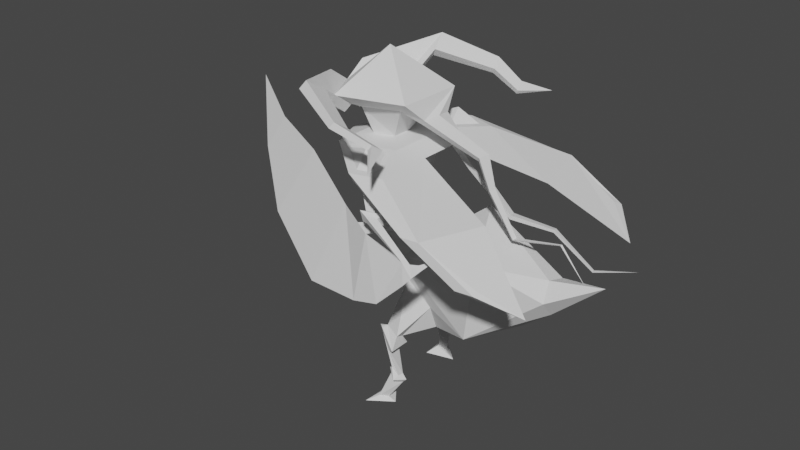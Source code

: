 # Source: LordMantisAnimations.blend  (saved by Blender 2.91.10; exported with 4.5.12 LTS)
import bpy
from mathutils import Matrix  # noqa: F401  (used for matrix-valued properties, if any)

bpy.ops.wm.read_factory_settings(use_empty=True)
scene = bpy.context.scene
scene.name = 'Scene'

# ---- collections
col_collection = bpy.data.collections.new('Collection'); scene.collection.children.link(col_collection)

# ---- world
world_world = bpy.data.worlds.new('World'); scene.world = world_world
world_world.use_nodes = True; world_world.node_tree.nodes.clear()
_N = world_world.node_tree.nodes; _L = world_world.node_tree.links
n0 = _N.new('ShaderNodeOutputWorld'); n0.name = 'World Output'; n0.location = (300, 300)
n1 = _N.new('ShaderNodeBackground'); n1.name = 'Background'; n1.location = (10, 300)
n1.inputs[0].default_value = (0.05088, 0.05088, 0.05088, 1.0)
_L.new(n1.outputs[0], n0.inputs[0])
n0.is_active_output = True
world_world.color = (0.05088, 0.05088, 0.05088)
world_world.use_sun_shadow = False
world_world.sun_shadow_jitter_overblur = 0.0

# ---- meshes
me_cone = bpy.data.meshes.new('Cone')
me_cone.from_pydata([(0.355, -0.2715, 2.075), (-0.1486, -0.4215, 2.075), (-0.4153, 0.01026, 2.012), (-0.1276, 0.4283, 2.075), (0.3679, 0.2537, 2.075), (-6.22e-08, 4.994e-09, 2.362), (0.246, -0.1882, 1.986), (-0.1029, -0.2921, 1.986), (-0.2308, 0.009372, 2.025), (-0.08839, 0.2968, 1.986), (0.255, 0.1758, 1.986), (-0.4252, 0.0179, 1.997), (-0.1657, 0.4575, 2.015), (-0.1265, 0.326, 1.926), (-0.3893, 0.01701, 1.973), (-0.1881, -0.4488, 2.015), (-0.4256, 0.003121, 1.997), (-0.3897, 0.002233, 1.973), (-0.1425, -0.3193, 1.926), (-0.1289, -0.6964, 2.262), (-0.4168, -0.157, 2.131), (-0.08329, -0.567, 2.173), (-0.4563, -0.1843, 2.071), (-0.1684, -0.7237, 2.202), (-0.1228, -0.5943, 2.113), (-0.4101, 0.1703, 2.129), (-0.09092, 0.6979, 2.259), (-0.05175, 0.5663, 2.171), (-0.1291, 0.727, 2.199), (-0.4483, 0.1994, 2.069), (-0.08988, 0.5955, 2.111), (0.2778, -0.8745, 2.128), (0.2498, -0.8938, 2.085), (0.2821, -0.8021, 2.022), (0.3101, -0.7828, 2.065), (0.3433, 0.7608, 2.057), (0.3169, 0.7809, 2.016), (0.2898, 0.8719, 2.077), (0.3162, 0.8518, 2.119), (0.1089, -0.08328, 1.738), (-0.04556, -0.1293, 1.738), (-0.137, 0.003385, 1.738), (-0.03912, 0.1314, 1.738), (0.1128, 0.0778, 1.738), (0.5358, -0.8126, 2.02), (0.5138, -0.8277, 1.986), (0.5392, -0.7557, 1.937), (0.5612, -0.7405, 1.97), (0.593, 0.7058, 1.964), (0.5723, 0.7217, 1.932), (0.551, 0.7932, 1.98), (0.5717, 0.7773, 2.012), (-0.2341, -0.1382, 1.98), (-0.09862, -0.1986, 1.949), (0.6697, -1.008, 1.927), (-0.227, 0.1493, 1.98), (-0.08868, 0.1977, 1.949), (-0.2473, 0.02686, 1.877), (0.7145, 0.9662, 1.92), (-0.07868, -0.2138, 1.95), (-0.2582, 0.006379, 1.864), (-0.2484, -0.01494, 1.877), (-0.06819, 0.211, 1.95), (-0.2339, 0.1531, 1.987), (-0.2411, -0.1413, 1.987), (-0.09474, 0.208, 1.938), (-0.2533, 0.03715, 1.866), (-0.233, 0.1596, 1.969), (-0.2553, -0.02485, 1.866), (-0.1055, -0.2085, 1.938), (-0.241, -0.1481, 1.969), (0.4225, 0.1091, 1.94), (0.4081, -0.1299, 1.941), (0.3783, -0.09191, 1.885), (0.3711, 0.07368, 1.9), (0.258, -0.3536, 1.737), (0.0002019, -0.4303, 1.737), (-0.3637, 0.008986, 1.659), (0.01887, 0.4267, 1.737), (0.2709, 0.3378, 1.737), (0.07118, -0.05445, 1.121), (-0.02979, -0.08453, 1.121), (-0.0896, 0.002214, 1.121), (-0.02558, 0.0859, 1.121), (0.07379, 0.05087, 1.121), (0.2662, -0.2061, 0.876), (0.1446, -0.1115, 0.678), (0.1776, 0.1372, 0.6784), (0.3195, 0.1963, 0.8766), (0.3743, -0.01589, 0.9987), (0.9254, -0.3237, 0.5122), (1.031, -0.3666, 1.153), (0.7605, 0.1912, 1.304), (0.4877, 0.4266, 0.7774), (0.5896, 0.01434, 0.3013), (1.466, 0.05555, 0.873), (1.467, 0.02841, 1.047), (1.459, -0.1264, 1.092), (1.467, -0.1949, 0.9455), (1.462, -0.08246, 0.8103), (0.978, 0.429, 0.9355), (1.028, 0.2432, 0.3909), (0.2185, -0.1802, 1.409), (-0.1164, -0.2799, 1.409), (0.2271, 0.1692, 1.409), (-0.1025, 0.2853, 1.409), (0.2633, 0.2177, 1.632), (-0.1032, 0.3469, 1.632), (-0.1187, -0.3429, 1.63), (0.2537, -0.232, 1.63), (0.3787, 0.5443, 1.706), (0.4409, 0.5491, 1.635), (0.233, 0.6223, 1.635), (0.2427, 0.5922, 1.706), (0.2333, -0.6229, 1.704), (0.2211, -0.6517, 1.632), (0.4324, -0.5888, 1.632), (0.3697, -0.5823, 1.704), (0.9898, 0.8426, 1.528), (0.9748, 0.7966, 1.525), (0.8294, 0.8223, 1.521), (0.8297, 0.8708, 1.523), (0.8423, -0.9071, 1.518), (0.8437, -0.8671, 1.52), (0.9623, -0.8528, 1.52), (0.9728, -0.8913, 1.518), (1.419, 0.8494, 1.268), (1.387, 0.7946, 1.299), (1.259, 0.863, 1.287), (1.263, 0.8895, 1.247), (1.245, -0.8722, 1.27), (1.247, -0.8323, 1.274), (1.37, -0.8186, 1.29), (1.376, -0.8571, 1.271), (1.658, 0.5696, 1.151), (1.657, -0.697, 1.139), (0.4569, -0.02078, 1.698), (0.4592, 0.1418, 1.698), (0.4546, -0.1761, 1.697), (-0.1209, -0.4059, 1.744), (0.289, -0.2838, 1.744), (0.2995, 0.2663, 1.744), (-0.1038, 0.4084, 1.744), (0.4615, 0.5766, 1.699), (0.2326, 0.6573, 1.699), (0.2198, -0.6874, 1.697), (0.4524, -0.6182, 1.697), (0.2319, 0.487, 1.817), (1.113, 0.3409, 1.521), (1.137, -0.4217, 1.504), (0.2188, -0.509, 1.816), (0.07261, -0.4263, 1.581), (0.07321, -0.4094, 1.522), (0.1629, -0.3827, 1.522), (0.1723, -0.3966, 1.581), (0.1191, -0.2696, 1.334), (0.07114, -0.234, 1.269), (0.03549, -0.259, 1.273), (0.03655, -0.2922, 1.33), (0.4414, -0.01037, 1.955), (0.4107, -0.009118, 1.898), (0.646, 0.1601, 1.617), (0.6675, 0.07308, 1.622), (0.6376, 0.07398, 1.585), (0.6154, 0.1343, 1.58), (0.9906, 0.08369, 1.339), (0.9794, 0.1459, 1.328), (0.9865, 0.08434, 1.306), (0.9748, 0.1275, 1.295), (1.336, 0.09341, 1.337), (1.329, 0.133, 1.329), (1.334, 0.09382, 1.315), (1.328, 0.1212, 1.308), (1.645, 0.1003, 1.133), (1.642, 0.1238, 1.128), (1.646, 0.1005, 1.121), (1.643, 0.1168, 1.116), (1.967, 0.1104, 1.234), (0.3571, -0.6568, 1.399), (0.3565, -0.6737, 1.458), (0.4105, -0.6455, 1.399), (0.42, -0.6594, 1.458), (0.9515, -0.9322, 1.274), (0.9079, -0.9599, 1.219), (0.3349, -0.6819, 1.375), (0.4792, -0.639, 1.375), (0.4944, -0.6613, 1.47), (0.3339, -0.7091, 1.47), (0.3931, -0.7073, 1.39), (0.4618, -0.6806, 1.385), (0.4713, -0.6945, 1.444), (0.3925, -0.7242, 1.449), (0.8104, -0.8389, 1.306), (0.876, -0.8502, 1.288), (0.8808, -0.8573, 1.318), (0.8302, -0.8724, 1.318), (0.9469, -0.8493, 1.332), (0.9873, -0.874, 1.317), (0.9723, -0.847, 1.322), (0.7252, -1.004, 1.037), (0.2234, -0.6178, 1.208), (1.035, -0.7876, 1.371), (0.218, -0.622, 1.278), (0.1818, -0.5897, 1.22), (0.4865, -0.9577, 0.9528), (0.1856, -0.5932, 1.287), (-0.3129, -0.3632, 1.214), (-0.01673, -0.8331, 0.8618), (-0.5896, -0.1819, 1.476), (-1.776, 0.4856, 1.611), (-0.8949, -0.04867, 1.37), (-0.7468, -0.4308, 1.012), (-1.183, 0.1093, 1.501), (-1.262, -0.01513, 1.269), (-1.336, 0.1759, 1.448), (0.4087, -0.7543, 1.148), (0.407, -0.7409, 1.335), (0.03426, -0.5728, 1.162), (0.03185, -0.5219, 1.349), (0.8527, -0.1072, 1.784), (0.8307, -0.08163, 1.747), (0.8756, -0.02662, 1.792), (0.853, -0.02577, 1.755), (0.9316, -0.08861, 1.564), (0.9118, -0.07317, 1.548), (0.9463, -0.03999, 1.565), (0.9261, -0.03948, 1.548), (1.128, -0.0791, 1.262), (1.119, -0.06885, 1.247), (1.137, -0.04682, 1.265), (1.128, -0.04648, 1.25), (1.489, -0.06863, 1.338), (1.486, -0.06409, 1.331), (1.493, -0.05434, 1.34), (1.49, -0.05419, 1.333), (0.5607, -0.2324, 0.5832), (0.5581, -0.1561, 0.3872), (1.699, -0.06031, 1.09), (0.3029, -0.124, 0.5138), (0.3402, -0.2133, 0.7347), (0.213, 0.2114, 0.4993), (0.2975, 0.2971, 0.5457), (0.3543, 0.175, 0.4131), (0.2034, 0.1377, 0.4973), (0.2481, -0.2751, 0.3264), (0.3527, -0.2913, 0.2929), (0.3701, -0.3759, 0.3314), (0.2434, -0.3268, 0.3593), (0.1308, 0.314, 0.3211), (0.2153, 0.3997, 0.3676), (0.2722, 0.2776, 0.235), (0.1213, 0.2403, 0.3191), (0.08586, 0.3355, 0.2955), (0.218, 0.4696, 0.3682), (0.3068, 0.2786, 0.1608), (0.07092, 0.2204, 0.2924), (0.08992, 0.3651, 0.2324), (0.1744, 0.4509, 0.2789), (0.2312, 0.3287, 0.1463), (0.08036, 0.2914, 0.2304), (0.2342, 0.3484, -0.02553), (0.2717, 0.3865, -0.004895), (0.2969, 0.3322, -0.06378), (0.2299, 0.3157, -0.02642), (0.222, 0.3537, -0.03144), (0.2731, 0.4055, -0.003373), (0.3074, 0.3317, -0.08344), (0.2163, 0.3092, -0.03264), (0.2228, 0.3626, -0.0502), (0.2603, 0.4007, -0.02956), (0.2855, 0.3464, -0.08844), (0.2185, 0.3299, -0.05108), (0.1656, 0.5189, -0.2349), (0.1909, 0.4647, -0.2938), (0.1239, 0.4481, -0.2564), (0.1936, -0.2581, 0.3001), (0.3684, -0.2564, 0.2285), (0.3913, -0.455, 0.2487), (0.1863, -0.3395, 0.3518), (0.2199, -0.2944, 0.2574), (0.3154, -0.2922, 0.2093), (0.33, -0.4185, 0.2221), (0.2152, -0.3461, 0.2903), (0.3031, -0.3038, 0.01232), (0.3654, -0.3008, -0.02877), (0.3453, -0.3309, -0.04232), (0.294, -0.3419, 0.02044), (0.2844, -0.2728, -0.009038), (0.389, -0.2882, -0.08252), (0.327, -0.3666, -0.07502), (0.2698, -0.334, 0.003986), (0.2775, -0.2821, -0.06457), (0.3585, -0.2903, -0.1137), (0.2684, -0.3202, -0.05645), (0.1735, -0.2274, -0.2748), (0.223, -0.2945, -0.3065), (0.1615, -0.3338, -0.301), (1.841, -0.06713, 1.145), (0.4639, -0.4015, 1.269), (0.3751, -0.3967, 1.274), (0.3714, -0.3684, 1.231), (0.4311, -0.3708, 1.219), (0.2741, 0.4438, -0.3302), (0.05394, 0.3774, -0.325), (0.03979, 0.6559, -0.3217), (0.1148, -0.07444, -0.3294), (0.2873, -0.2929, -0.3289), (0.09619, -0.4176, -0.3352)], [(106, 109)], [(0, 5, 1), (1, 5, 2), (2, 5, 3), (0, 1, 7, 6), (3, 5, 4), (4, 5, 0), (3, 4, 10, 9), (11, 12, 13, 14), (3, 9, 27, 26), (12, 11, 29, 28), (8, 14, 13, 9, 63), (15, 16, 17, 18), (1, 2, 20, 19), (11, 14, 8, 17, 16, 2), (7, 18, 17, 8, 64), (15, 18, 24, 23), (20, 22, 23, 19), (7, 59, 40, 39, 6), (2, 16, 22, 20), (16, 15, 23, 22), (7, 1, 19, 21), (18, 7, 21, 24), (26, 28, 29, 25), (2, 3, 26, 25), (11, 2, 25, 29), (13, 12, 28, 30), (9, 13, 30, 27), (23, 32, 31, 19), (24, 33, 32, 23), (21, 34, 33, 24), (19, 31, 34, 21), (30, 36, 35, 27), (28, 37, 36, 30), (26, 38, 37, 28), (27, 35, 38, 26), (60, 41, 40, 59), (63, 60, 8), (10, 43, 42, 62, 9), (6, 39, 43, 10), (64, 59, 7), (32, 45, 44, 31), (33, 46, 45, 32), (34, 47, 46, 33), (31, 44, 47, 34), (9, 62, 63), (36, 49, 48, 35), (37, 50, 49, 36), (38, 51, 50, 37), (35, 48, 51, 38), (45, 54, 44), (46, 54, 45), (47, 54, 46), (44, 54, 47), (62, 42, 41, 60), (49, 58, 48), (50, 58, 49), (51, 58, 50), (48, 58, 51), (8, 60, 64), (53, 61, 60, 59), (56, 55, 63, 62), (57, 56, 62, 60), (55, 57, 60, 63), (52, 53, 59, 64), (61, 52, 64, 60), (65, 66, 67), (57, 66, 65, 56), (55, 67, 66, 57), (56, 65, 67, 55), (68, 69, 70), (53, 69, 68, 61), (52, 70, 69, 53), (61, 68, 70, 52), (0, 72, 159, 71, 4), (6, 73, 72, 0), (10, 74, 160, 73, 6), (4, 71, 74, 10), (236, 245, 244, 238), (40, 139, 140, 39), (41, 77, 139, 40), (42, 142, 77, 41), (43, 141, 142, 42), (39, 140, 141, 43), (85, 90, 91, 89), (77, 82, 81, 103, 108, 139), (142, 107, 105, 83, 82, 77), (104, 84, 83, 105), (140, 109, 102, 80, 84, 104, 106, 141), (81, 86, 85, 80), (82, 87, 86, 81), (83, 88, 87, 82), (84, 89, 88, 83), (80, 85, 89, 84), (89, 91, 92, 88), (88, 92, 93, 87), (93, 100, 101, 94), (100, 96, 95, 101), (91, 98, 97, 92), (90, 99, 98, 91), (101, 95, 99, 90), (93, 92, 100), (96, 100, 92, 97), (94, 101, 90), (106, 111, 143, 141), (107, 112, 111, 106), (142, 144, 112, 107), (108, 115, 145, 139), (109, 116, 115, 108), (140, 146, 116, 109), (111, 119, 118, 143), (112, 120, 119, 111), (144, 121, 120, 112), (143, 118, 121, 144), (115, 123, 122, 145), (116, 124, 123, 115), (146, 125, 124, 116), (145, 122, 125, 146), (119, 127, 126, 118), (120, 128, 127, 119), (121, 129, 128, 120), (118, 126, 129, 121), (118, 127, 134, 148), (123, 131, 130, 122), (124, 132, 131, 123), (125, 133, 132, 124), (122, 130, 133, 125), (149, 125, 132, 135), (140, 146, 138, 136, 137, 143, 141), (127, 134, 126), (128, 134, 127), (129, 134, 128), (126, 134, 129), (131, 135, 130), (132, 135, 131), (133, 135, 132), (130, 135, 133), (76, 75, 140, 139), (79, 78, 142, 141), (113, 110, 143, 144), (110, 79, 141, 143), (78, 113, 144, 142), (117, 114, 145, 146), (114, 76, 139, 145), (75, 117, 146, 140), (110, 147, 79), (113, 147, 110), (78, 147, 113), (79, 147, 78), (114, 150, 76), (117, 150, 114), (75, 150, 117), (76, 150, 75), (138, 146, 125, 149), (143, 118, 148, 137), (153, 154, 181, 180), (103, 152, 151, 108), (102, 153, 152, 103), (109, 154, 153, 102), (108, 151, 154, 109), (102, 155, 156, 80), (80, 156, 157, 81), (81, 157, 158, 103), (195, 183, 182, 194), (104, 105, 107, 106), (103, 158, 155, 102), (164, 161, 166, 168), (159, 162, 161, 71), (160, 163, 162, 159), (74, 164, 163, 160), (71, 161, 164, 74), (73, 160, 222, 220), (168, 166, 170, 172), (162, 163, 167, 165), (163, 164, 168, 167), (161, 162, 165, 166), (169, 171, 175, 173), (165, 167, 171, 169), (167, 168, 172, 171), (166, 165, 169, 170), (175, 176, 177), (171, 172, 176, 175), (170, 169, 173, 174), (172, 170, 174, 176), (174, 173, 177), (176, 174, 177), (173, 175, 177), (151, 152, 178, 179), (154, 151, 179, 181), (152, 153, 180, 178), (183, 199, 215, 192), (193, 182, 183, 192), (206, 210, 208), (180, 185, 184, 178), (181, 186, 185, 180), (179, 187, 186, 181), (178, 184, 187, 179), (185, 189, 188, 184), (186, 190, 189, 185), (187, 191, 190, 186), (184, 188, 191, 187), (189, 193, 192, 188), (190, 194, 193, 189), (191, 195, 194, 190), (188, 192, 195, 191), (182, 197, 196, 194), (193, 198, 197, 182), (194, 196, 198, 193), (197, 201, 196), (198, 201, 197), (196, 201, 198), (195, 216, 199, 183), (192, 215, 216, 195), (199, 204, 217, 215), (216, 218, 204, 199), (204, 207, 206, 217), (218, 208, 207, 204), (217, 206, 208, 218), (207, 208, 211), (213, 209, 214), (212, 209, 213), (214, 209, 212), (207, 211, 210, 206), (208, 212, 213, 211), (210, 214, 212, 208), (211, 213, 214, 210), (200, 202, 216, 215), (205, 203, 217, 218), (203, 200, 215, 217), (202, 205, 218, 216), (299, 205, 202, 298), (299, 300, 203, 205), (298, 202, 200, 301), (301, 200, 203, 300), (221, 219, 223, 225), (72, 73, 220, 219), (160, 159, 221, 222), (159, 72, 219, 221), (223, 224, 228, 227), (219, 220, 224, 223), (222, 221, 225, 226), (220, 222, 226, 224), (230, 229, 233, 234), (226, 225, 229, 230), (224, 226, 230, 228), (225, 223, 227, 229), (233, 231, 237), (228, 230, 234, 232), (229, 227, 231, 233), (227, 228, 232, 231), (94, 236, 238, 86), (231, 232, 237), (234, 233, 237), (232, 234, 237), (249, 253, 252, 248), (90, 235, 236, 94), (85, 239, 235, 90), (86, 238, 239, 85), (93, 241, 240, 87), (94, 242, 241, 93), (86, 243, 242, 94), (87, 240, 243, 86), (235, 246, 245, 236), (239, 247, 246, 235), (238, 244, 247, 239), (241, 249, 248, 240), (242, 250, 249, 241), (243, 251, 250, 242), (240, 248, 251, 243), (250, 254, 253, 249), (251, 255, 254, 250), (248, 252, 255, 251), (253, 257, 256, 252), (254, 258, 257, 253), (255, 259, 258, 254), (252, 256, 259, 255), (257, 261, 260, 256), (258, 262, 261, 257), (259, 263, 262, 258), (256, 260, 263, 259), (261, 265, 264, 260), (262, 266, 265, 261), (263, 267, 266, 262), (260, 264, 267, 263), (265, 269, 268, 264), (266, 270, 269, 265), (267, 271, 270, 266), (264, 268, 271, 267), (270, 273, 272, 269), (271, 274, 273, 270), (269, 272, 274, 271, 268), (245, 276, 275, 244), (246, 277, 276, 245), (247, 278, 277, 246), (244, 275, 278, 247), (276, 280, 279, 275), (277, 281, 280, 276), (278, 282, 281, 277), (275, 279, 282, 278), (280, 284, 283, 279), (281, 285, 284, 280), (282, 286, 285, 281), (279, 283, 286, 282), (284, 288, 287, 283), (285, 289, 288, 284), (286, 290, 289, 285), (283, 287, 290, 286), (288, 292, 291, 287), (287, 291, 293, 290), (292, 295, 294, 291), (291, 294, 293), (96, 297, 95), (97, 297, 96), (98, 297, 97), (99, 297, 98), (95, 297, 99), (155, 298, 301, 156), (156, 301, 300, 157), (158, 157, 300, 299), (158, 299, 298, 155), (302, 303, 304), (274, 303, 302, 273), (272, 304, 303, 274), (273, 302, 304, 272), (305, 306, 307), (295, 306, 305, 294), (296, 307, 306, 295), (294, 305, 307, 296), (294, 296, 293), (296, 295, 292), (296, 292, 293), (293, 292, 289), (289, 292, 288), (289, 290, 293)])
_uv = me_cone.uv_layers.new(name='UVMap')
_uv.uv.foreach_set('vector', [0.25, 0.49, 0.25, 0.25, 0.4783, 0.3242, 0.4783, 0.3242, 0.25, 0.25, 0.3911, 0.05584, 0.3911, 0.05584, 0.25, 0.25, 0.1089, 0.05584, 0.25, 0.49, 0.4783, 0.3242, 0.4783, 0.3242, 0.25, 0.49, 0.1089, 0.05584, 0.25, 0.25, 0.02175, 0.3242, 0.02175, 0.3242, 0.25, 0.25, 0.25, 0.49, 0.1089, 0.05584, 0.02175, 0.3242, 0.02175, 0.3242, 0.1089, 0.05584, 0.3911, 0.05584, 0.1089, 0.05584, 0.1089, 0.05584, 0.3911, 0.05584, 0.1089, 0.05584, 0.1089, 0.05584, 0.1089, 0.05584, 0.1089, 0.05584, 0.1089, 0.05584, 0.3911, 0.05584, 0.3911, 0.05584, 0.1089, 0.05584, 0.3911, 0.05584, 0.3911, 0.05584, 0.1089, 0.05584, 0.1089, 0.05584, 0.25, 0.05584, 0.4783, 0.3242, 0.3911, 0.05584, 0.3911, 0.05584, 0.4783, 0.3242, 0.4783, 0.3242, 0.3911, 0.05584, 0.3911, 0.05584, 0.4783, 0.3242, 0.3911, 0.05584, 0.3911, 0.05584, 0.3911, 0.05584, 0.3911, 0.05584, 0.3911, 0.05584, 0.3911, 0.05584, 0.4783, 0.3242, 0.4783, 0.3242, 0.3911, 0.05584, 0.3911, 0.05584, 0.4347, 0.19, 0.4783, 0.3242, 0.4783, 0.3242, 0.4783, 0.3242, 0.4783, 0.3242, 0.3911, 0.05584, 0.3911, 0.05584, 0.4783, 0.3242, 0.4783, 0.3242, 0.9783, 0.3242, 0.9783, 0.3242, 0.9783, 0.3242, 0.75, 0.49, 0.75, 0.49, 0.3911, 0.05584, 0.3911, 0.05584, 0.3911, 0.05584, 0.3911, 0.05584, 0.3911, 0.05584, 0.4783, 0.3242, 0.4783, 0.3242, 0.3911, 0.05584, 0.4783, 0.3242, 0.4783, 0.3242, 0.4783, 0.3242, 0.4783, 0.3242, 0.4783, 0.3242, 0.4783, 0.3242, 0.4783, 0.3242, 0.4783, 0.3242, 0.1089, 0.05584, 0.1089, 0.05584, 0.3911, 0.05584, 0.3911, 0.05584, 0.3911, 0.05584, 0.1089, 0.05584, 0.1089, 0.05584, 0.3911, 0.05584, 0.3911, 0.05584, 0.3911, 0.05584, 0.3911, 0.05584, 0.3911, 0.05584, 0.1089, 0.05584, 0.1089, 0.05584, 0.1089, 0.05584, 0.1089, 0.05584, 0.1089, 0.05584, 0.1089, 0.05584, 0.1089, 0.05584, 0.1089, 0.05584, 0.4783, 0.3242, 0.4783, 0.3242, 0.4783, 0.3242, 0.4783, 0.3242, 0.4783, 0.3242, 0.4783, 0.3242, 0.4783, 0.3242, 0.4783, 0.3242, 0.4783, 0.3242, 0.4783, 0.3242, 0.4783, 0.3242, 0.4783, 0.3242, 0.4783, 0.3242, 0.4783, 0.3242, 0.4783, 0.3242, 0.4783, 0.3242, 0.1089, 0.05584, 0.1089, 0.05584, 0.1089, 0.05584, 0.1089, 0.05584, 0.1089, 0.05584, 0.1089, 0.05584, 0.1089, 0.05584, 0.1089, 0.05584, 0.1089, 0.05584, 0.1089, 0.05584, 0.1089, 0.05584, 0.1089, 0.05584, 0.1089, 0.05584, 0.1089, 0.05584, 0.1089, 0.05584, 0.1089, 0.05584, 0.8911, 0.05584, 0.8911, 0.05584, 0.9783, 0.3242, 0.9783, 0.3242, 0.75, 0.05584, 0.8911, 0.05584, 0.8911, 0.05584, 0.5217, 0.3242, 0.5217, 0.3242, 0.6089, 0.05584, 0.6089, 0.05584, 0.6089, 0.05584, 0.75, 0.49, 0.75, 0.49, 0.5217, 0.3242, 0.5217, 0.3242, 0.9347, 0.19, 0.9783, 0.3242, 0.9783, 0.3242, 0.4783, 0.3242, 0.4783, 0.3242, 0.4783, 0.3242, 0.4783, 0.3242, 0.4783, 0.3242, 0.4783, 0.3242, 0.4783, 0.3242, 0.4783, 0.3242, 0.4783, 0.3242, 0.4783, 0.3242, 0.4783, 0.3242, 0.4783, 0.3242, 0.4783, 0.3242, 0.4783, 0.3242, 0.4783, 0.3242, 0.4783, 0.3242, 0.6089, 0.05584, 0.6089, 0.05584, 0.75, 0.05584, 0.1089, 0.05584, 0.1089, 0.05584, 0.1089, 0.05584, 0.1089, 0.05584, 0.1089, 0.05584, 0.1089, 0.05584, 0.1089, 0.05584, 0.1089, 0.05584, 0.1089, 0.05584, 0.1089, 0.05584, 0.1089, 0.05584, 0.1089, 0.05584, 0.1089, 0.05584, 0.1089, 0.05584, 0.1089, 0.05584, 0.1089, 0.05584, 0.4783, 0.3242, 0.4783, 0.3242, 0.4783, 0.3242, 0.4783, 0.3242, 0.4783, 0.3242, 0.4783, 0.3242, 0.4783, 0.3242, 0.4783, 0.3242, 0.4783, 0.3242, 0.4783, 0.3242, 0.4783, 0.3242, 0.4783, 0.3242, 0.6089, 0.05584, 0.6089, 0.05584, 0.8911, 0.05584, 0.8911, 0.05584, 0.1089, 0.05584, 0.1089, 0.05584, 0.1089, 0.05584, 0.1089, 0.05584, 0.1089, 0.05584, 0.1089, 0.05584, 0.1089, 0.05584, 0.1089, 0.05584, 0.1089, 0.05584, 0.1089, 0.05584, 0.1089, 0.05584, 0.1089, 0.05584, 0.8911, 0.05584, 0.8911, 0.05584, 0.9347, 0.19, 0.9712, 0.3023, 0.8984, 0.07847, 0.8911, 0.05584, 0.9783, 0.3242, 0.6317, 0.05584, 0.7495, 0.05584, 0.75, 0.05584, 0.6089, 0.05584, 0.8673, 0.05584, 0.6317, 0.05584, 0.6089, 0.05584, 0.8911, 0.05584, 0.7495, 0.05584, 0.8673, 0.05584, 0.8911, 0.05584, 0.75, 0.05584, 0.9348, 0.1904, 0.9712, 0.3023, 0.9783, 0.3242, 0.9347, 0.19, 0.8984, 0.07847, 0.9348, 0.1904, 0.9347, 0.19, 0.8911, 0.05584, 0.6317, 0.05584, 0.8673, 0.05584, 0.7495, 0.05584, 0.8673, 0.05584, 0.8673, 0.05584, 0.6317, 0.05584, 0.6317, 0.05584, 0.7495, 0.05584, 0.7495, 0.05584, 0.8673, 0.05584, 0.8673, 0.05584, 0.6317, 0.05584, 0.6317, 0.05584, 0.7495, 0.05584, 0.7495, 0.05584, 0.8984, 0.07847, 0.9712, 0.3023, 0.9348, 0.1904, 0.9712, 0.3023, 0.9712, 0.3023, 0.8984, 0.07847, 0.8984, 0.07847, 0.9348, 0.1904, 0.9348, 0.1904, 0.9712, 0.3023, 0.9712, 0.3023, 0.8984, 0.07847, 0.8984, 0.07847, 0.9348, 0.1904, 0.9348, 0.1904, 0.25, 0.49, 0.25, 0.49, 0.1359, 0.4071, 0.02175, 0.3242, 0.02175, 0.3242, 0.25, 0.49, 0.25, 0.49, 0.25, 0.49, 0.25, 0.49, 0.02175, 0.3242, 0.02175, 0.3242, 0.1359, 0.4071, 0.25, 0.49, 0.25, 0.49, 0.02175, 0.3242, 0.02175, 0.3242, 0.02175, 0.3242, 0.02175, 0.3242, 0.9783, 0.3242, 0.9783, 0.3242, 0.9783, 0.3242, 0.9783, 0.3242, 0.9783, 0.3242, 0.9783, 0.3242, 0.75, 0.49, 0.75, 0.49, 0.8911, 0.05584, 0.8911, 0.05584, 0.9783, 0.3242, 0.9783, 0.3242, 0.6089, 0.05584, 0.6089, 0.05584, 0.8911, 0.05584, 0.8911, 0.05584, 0.5217, 0.3242, 0.5217, 0.3242, 0.6089, 0.05584, 0.6089, 0.05584, 0.75, 0.49, 0.75, 0.49, 0.5217, 0.3242, 0.5217, 0.3242, 0.75, 0.49, 0.75, 0.49, 0.5217, 0.3242, 0.5217, 0.3242, 0.8911, 0.05584, 0.8911, 0.05584, 0.9783, 0.3242, 0.9783, 0.3242, 0.9783, 0.3242, 0.9783, 0.3242, 0.6089, 0.05584, 0.6089, 0.05584, 0.6089, 0.05584, 0.6089, 0.05584, 0.8911, 0.05584, 0.8911, 0.05584, 0.5217, 0.3242, 0.5217, 0.3242, 0.6089, 0.05584, 0.6089, 0.05584, 0.75, 0.49, 0.75, 0.49, 0.75, 0.49, 0.75, 0.49, 0.5217, 0.3242, 0.5217, 0.3242, 0.5217, 0.3242, 0.5217, 0.3242, 0.9783, 0.3242, 0.9783, 0.3242, 0.75, 0.49, 0.75, 0.49, 0.8911, 0.05584, 0.8911, 0.05584, 0.9783, 0.3242, 0.9783, 0.3242, 0.6089, 0.05584, 0.6089, 0.05584, 0.8911, 0.05584, 0.8911, 0.05584, 0.5217, 0.3242, 0.5217, 0.3242, 0.6089, 0.05584, 0.6089, 0.05584, 0.75, 0.49, 0.75, 0.49, 0.5217, 0.3242, 0.5217, 0.3242, 0.5217, 0.3242, 0.5217, 0.3242, 0.6089, 0.05584, 0.6089, 0.05584, 0.6089, 0.05584, 0.6089, 0.05584, 0.8911, 0.05584, 0.8911, 0.05584, 0.8911, 0.05584, 0.8911, 0.05584, 0.9783, 0.3242, 0.9783, 0.3242, 0.8911, 0.05584, 0.8911, 0.05584, 0.9783, 0.3242, 0.9783, 0.3242, 0.5217, 0.3242, 0.5217, 0.3242, 0.6089, 0.05584, 0.6089, 0.05584, 0.75, 0.49, 0.75, 0.49, 0.5217, 0.3242, 0.5217, 0.3242, 0.9783, 0.3242, 0.9783, 0.3242, 0.75, 0.49, 0.75, 0.49, 0.8911, 0.05584, 0.6089, 0.05584, 0.8911, 0.05584, 0.8911, 0.05584, 0.8911, 0.05584, 0.6089, 0.05584, 0.6089, 0.05584, 0.9783, 0.3242, 0.9783, 0.3242, 0.75, 0.49, 0.5217, 0.3242, 0.5217, 0.3242, 0.5217, 0.3242, 0.5217, 0.3242, 0.6089, 0.05584, 0.6089, 0.05584, 0.5217, 0.3242, 0.5217, 0.3242, 0.6089, 0.05584, 0.6089, 0.05584, 0.6089, 0.05584, 0.6089, 0.05584, 0.9783, 0.3242, 0.9783, 0.3242, 0.9783, 0.3242, 0.9783, 0.3242, 0.75, 0.49, 0.75, 0.49, 0.9783, 0.3242, 0.9783, 0.3242, 0.75, 0.49, 0.75, 0.49, 0.75, 0.49, 0.75, 0.49, 0.5217, 0.3242, 0.5217, 0.3242, 0.5217, 0.3242, 0.5217, 0.3242, 0.6089, 0.05584, 0.6089, 0.05584, 0.5217, 0.3242, 0.5217, 0.3242, 0.6089, 0.05584, 0.6089, 0.05584, 0.6089, 0.05584, 0.6089, 0.05584, 0.5217, 0.3242, 0.5217, 0.3242, 0.6089, 0.05584, 0.6089, 0.05584, 0.9783, 0.3242, 0.9783, 0.3242, 0.9783, 0.3242, 0.9783, 0.3242, 0.75, 0.49, 0.75, 0.49, 0.9783, 0.3242, 0.9783, 0.3242, 0.75, 0.49, 0.75, 0.49, 0.75, 0.49, 0.75, 0.49, 0.9783, 0.3242, 0.9783, 0.3242, 0.75, 0.49, 0.75, 0.49, 0.5217, 0.3242, 0.5217, 0.3242, 0.5217, 0.3242, 0.5217, 0.3242, 0.6089, 0.05584, 0.6089, 0.05584, 0.5217, 0.3242, 0.5217, 0.3242, 0.6089, 0.05584, 0.6089, 0.05584, 0.6089, 0.05584, 0.6089, 0.05584, 0.5217, 0.3242, 0.5217, 0.3242, 0.6089, 0.05584, 0.6089, 0.05584, 0.0, 0.0, 0.0, 0.0, 0.0, 0.0, 0.0, 0.0, 0.9783, 0.3242, 0.9783, 0.3242, 0.9783, 0.3242, 0.9783, 0.3242, 0.75, 0.49, 0.75, 0.49, 0.9783, 0.3242, 0.9783, 0.3242, 0.75, 0.49, 0.75, 0.49, 0.75, 0.49, 0.75, 0.49, 0.9783, 0.3242, 0.9783, 0.3242, 0.75, 0.49, 0.75, 0.49, 0.0, 0.0, 0.0, 0.0, 0.0, 0.0, 0.0, 0.0, 0.0, 0.0, 0.0, 0.0, 0.0, 0.0, 0.0, 0.0, 0.0, 0.0, 0.0, 0.0, 0.0, 0.0, 0.5217, 0.3242, 0.5653, 0.19, 0.5217, 0.3242, 0.6089, 0.05584, 0.5653, 0.19, 0.5217, 0.3242, 0.6089, 0.05584, 0.5653, 0.19, 0.6089, 0.05584, 0.5217, 0.3242, 0.5653, 0.19, 0.6089, 0.05584, 0.9783, 0.3242, 0.8641, 0.4071, 0.9783, 0.3242, 0.75, 0.49, 0.8641, 0.4071, 0.9783, 0.3242, 0.75, 0.49, 0.8641, 0.4071, 0.75, 0.49, 0.9783, 0.3242, 0.8641, 0.4071, 0.75, 0.49, 0.9387, 0.3529, 0.7871, 0.4631, 0.75, 0.49, 0.9783, 0.3242, 0.5359, 0.2806, 0.5937, 0.1026, 0.6089, 0.05584, 0.5217, 0.3242, 0.5887, 0.1181, 0.5408, 0.2655, 0.5217, 0.3242, 0.6089, 0.05584, 0.5408, 0.2655, 0.5359, 0.2806, 0.5217, 0.3242, 0.5217, 0.3242, 0.5937, 0.1026, 0.5887, 0.1181, 0.6089, 0.05584, 0.6089, 0.05584, 0.8005, 0.4533, 0.9249, 0.3629, 0.9783, 0.3242, 0.75, 0.49, 0.9249, 0.3629, 0.9387, 0.3529, 0.9783, 0.3242, 0.9783, 0.3242, 0.7871, 0.4631, 0.8005, 0.4533, 0.75, 0.49, 0.75, 0.49, 0.5408, 0.2655, 0.5648, 0.1916, 0.5359, 0.2806, 0.5887, 0.1181, 0.5648, 0.1916, 0.5408, 0.2655, 0.5937, 0.1026, 0.5648, 0.1916, 0.5887, 0.1181, 0.5359, 0.2806, 0.5648, 0.1916, 0.5937, 0.1026, 0.9249, 0.3629, 0.8629, 0.408, 0.9387, 0.3529, 0.8005, 0.4533, 0.8629, 0.408, 0.9249, 0.3629, 0.7871, 0.4631, 0.8629, 0.408, 0.8005, 0.4533, 0.9387, 0.3529, 0.8629, 0.408, 0.7871, 0.4631, 0.0, 0.0, 0.0, 0.0, 0.0, 0.0, 0.0, 0.0, 0.0, 0.0, 0.0, 0.0, 0.0, 0.0, 0.0, 0.0, 0.75, 0.49, 0.75, 0.49, 0.75, 0.49, 0.75, 0.49, 0.9783, 0.3242, 0.9783, 0.3242, 0.9783, 0.3242, 0.9783, 0.3242, 0.75, 0.49, 0.75, 0.49, 0.9783, 0.3242, 0.9783, 0.3242, 0.75, 0.49, 0.75, 0.49, 0.75, 0.49, 0.75, 0.49, 0.9783, 0.3242, 0.9783, 0.3242, 0.75, 0.49, 0.75, 0.49, 0.75, 0.49, 0.75, 0.49, 0.75, 0.49, 0.75, 0.49, 0.75, 0.49, 0.75, 0.49, 0.9783, 0.3242, 0.9783, 0.3242, 0.9783, 0.3242, 0.9783, 0.3242, 0.9783, 0.3242, 0.9783, 0.3242, 0.9783, 0.3242, 0.9783, 0.3242, 0.75, 0.49, 0.75, 0.49, 0.5217, 0.3242, 0.6089, 0.05584, 0.6089, 0.05584, 0.5217, 0.3242, 0.9783, 0.3242, 0.9783, 0.3242, 0.75, 0.49, 0.75, 0.49, 0.02175, 0.3242, 0.02175, 0.3242, 0.02175, 0.3242, 0.02175, 0.3242, 0.1359, 0.4071, 0.1359, 0.4071, 0.02175, 0.3242, 0.02175, 0.3242, 0.1359, 0.4071, 0.1359, 0.4071, 0.1359, 0.4071, 0.1359, 0.4071, 0.02175, 0.3242, 0.02175, 0.3242, 0.1359, 0.4071, 0.1359, 0.4071, 0.02175, 0.3242, 0.02175, 0.3242, 0.02175, 0.3242, 0.02175, 0.3242, 0.25, 0.49, 0.1359, 0.4071, 0.1359, 0.4071, 0.25, 0.49, 0.02175, 0.3242, 0.02175, 0.3242, 0.02175, 0.3242, 0.02175, 0.3242, 0.1359, 0.4071, 0.1359, 0.4071, 0.1359, 0.4071, 0.1359, 0.4071, 0.1359, 0.4071, 0.02175, 0.3242, 0.02175, 0.3242, 0.1359, 0.4071, 0.02175, 0.3242, 0.1359, 0.4071, 0.1359, 0.4071, 0.02175, 0.3242, 0.1359, 0.4071, 0.1359, 0.4071, 0.1359, 0.4071, 0.1359, 0.4071, 0.1359, 0.4071, 0.1359, 0.4071, 0.1359, 0.4071, 0.1359, 0.4071, 0.1359, 0.4071, 0.02175, 0.3242, 0.02175, 0.3242, 0.1359, 0.4071, 0.02175, 0.3242, 0.1359, 0.4071, 0.1359, 0.4071, 0.02175, 0.3242, 0.1359, 0.4071, 0.02175, 0.3242, 0.07881, 0.3656, 0.1359, 0.4071, 0.02175, 0.3242, 0.02175, 0.3242, 0.1359, 0.4071, 0.02175, 0.3242, 0.1359, 0.4071, 0.1359, 0.4071, 0.02175, 0.3242, 0.02175, 0.3242, 0.02175, 0.3242, 0.02175, 0.3242, 0.02175, 0.3242, 0.02175, 0.3242, 0.1359, 0.4071, 0.07881, 0.3656, 0.02175, 0.3242, 0.02175, 0.3242, 0.07881, 0.3656, 0.1359, 0.4071, 0.1359, 0.4071, 0.07881, 0.3656, 0.9783, 0.3242, 0.9783, 0.3242, 0.9783, 0.3242, 0.9783, 0.3242, 0.75, 0.49, 0.9783, 0.3242, 0.9783, 0.3242, 0.75, 0.49, 0.9783, 0.3242, 0.75, 0.49, 0.75, 0.49, 0.9783, 0.3242, 0.9783, 0.3242, 0.9783, 0.3242, 0.9783, 0.3242, 0.9783, 0.3242, 0.75, 0.49, 0.75, 0.49, 0.9783, 0.3242, 0.9783, 0.3242, 0.9783, 0.3242, 0.9783, 0.3242, 0.9783, 0.3242, 0.75, 0.49, 0.75, 0.49, 0.9783, 0.3242, 0.9783, 0.3242, 0.75, 0.49, 0.75, 0.49, 0.75, 0.49, 0.75, 0.49, 0.9783, 0.3242, 0.9783, 0.3242, 0.75, 0.49, 0.75, 0.49, 0.9783, 0.3242, 0.9783, 0.3242, 0.9783, 0.3242, 0.9783, 0.3242, 0.75, 0.49, 0.75, 0.49, 0.9783, 0.3242, 0.9783, 0.3242, 0.75, 0.49, 0.75, 0.49, 0.75, 0.49, 0.75, 0.49, 0.9783, 0.3242, 0.9783, 0.3242, 0.75, 0.49, 0.75, 0.49, 0.9783, 0.3242, 0.9783, 0.3242, 0.9783, 0.3242, 0.9783, 0.3242, 0.75, 0.49, 0.75, 0.49, 0.9783, 0.3242, 0.9783, 0.3242, 0.75, 0.49, 0.75, 0.49, 0.75, 0.49, 0.75, 0.49, 0.9783, 0.3242, 0.9783, 0.3242, 0.75, 0.49, 0.75, 0.49, 0.9783, 0.3242, 0.9783, 0.3242, 0.9783, 0.3242, 0.9783, 0.3242, 0.75, 0.49, 0.75, 0.49, 0.75, 0.49, 0.75, 0.49, 0.75, 0.49, 0.75, 0.49, 0.75, 0.49, 0.75, 0.49, 0.75, 0.49, 0.75, 0.49, 0.75, 0.49, 0.75, 0.49, 0.75, 0.49, 0.75, 0.49, 0.75, 0.49, 0.75, 0.49, 0.75, 0.49, 0.75, 0.49, 0.75, 0.49, 0.75, 0.49, 0.75, 0.49, 0.9783, 0.3242, 0.9783, 0.3242, 0.9783, 0.3242, 0.9783, 0.3242, 0.9783, 0.3242, 0.9783, 0.3242, 0.9783, 0.3242, 0.9783, 0.3242, 0.9783, 0.3242, 0.9783, 0.3242, 0.9783, 0.3242, 0.9783, 0.3242, 0.9783, 0.3242, 0.9783, 0.3242, 0.9783, 0.3242, 0.9783, 0.3242, 0.9783, 0.3242, 0.9783, 0.3242, 0.9783, 0.3242, 0.9783, 0.3242, 0.9783, 0.3242, 0.9783, 0.3242, 0.9783, 0.3242, 0.9783, 0.3242, 0.9783, 0.3242, 0.9783, 0.3242, 0.9783, 0.3242, 0.9783, 0.3242, 0.9783, 0.3242, 0.9783, 0.3242, 0.9783, 0.3242, 0.9783, 0.3242, 0.9783, 0.3242, 0.9783, 0.3242, 0.9783, 0.3242, 0.9783, 0.3242, 0.9783, 0.3242, 0.9783, 0.3242, 0.9783, 0.3242, 0.9783, 0.3242, 0.9783, 0.3242, 0.9783, 0.3242, 0.9783, 0.3242, 0.9783, 0.3242, 0.9783, 0.3242, 0.9783, 0.3242, 0.9783, 0.3242, 0.9783, 0.3242, 0.9783, 0.3242, 0.9783, 0.3242, 0.9783, 0.3242, 0.9783, 0.3242, 0.9783, 0.3242, 0.9783, 0.3242, 0.9783, 0.3242, 0.9783, 0.3242, 0.9783, 0.3242, 0.9783, 0.3242, 0.9783, 0.3242, 0.9783, 0.3242, 0.9783, 0.3242, 0.9783, 0.3242, 0.9783, 0.3242, 0.9783, 0.3242, 0.9783, 0.3242, 0.9783, 0.3242, 0.9783, 0.3242, 0.9783, 0.3242, 0.9783, 0.3242, 0.9783, 0.3242, 0.9783, 0.3242, 0.9783, 0.3242, 0.9783, 0.3242, 0.9783, 0.3242, 0.9783, 0.3242, 0.8641, 0.4071, 0.9783, 0.3242, 0.9783, 0.3242, 0.9783, 0.3242, 0.9783, 0.3242, 0.8641, 0.4071, 0.9783, 0.3242, 0.9783, 0.3242, 0.8641, 0.4071, 0.8641, 0.4071, 0.9783, 0.3242, 0.9783, 0.3242, 0.9783, 0.3242, 0.1359, 0.4071, 0.25, 0.49, 0.25, 0.49, 0.1359, 0.4071, 0.25, 0.49, 0.25, 0.49, 0.25, 0.49, 0.25, 0.49, 0.1359, 0.4071, 0.1359, 0.4071, 0.1359, 0.4071, 0.1359, 0.4071, 0.1359, 0.4071, 0.25, 0.49, 0.25, 0.49, 0.1359, 0.4071, 0.25, 0.49, 0.25, 0.49, 0.25, 0.49, 0.25, 0.49, 0.25, 0.49, 0.25, 0.49, 0.25, 0.49, 0.25, 0.49, 0.1359, 0.4071, 0.1359, 0.4071, 0.1359, 0.4071, 0.1359, 0.4071, 0.25, 0.49, 0.1359, 0.4071, 0.1359, 0.4071, 0.25, 0.49, 0.1359, 0.4071, 0.1359, 0.4071, 0.1359, 0.4071, 0.1359, 0.4071, 0.1359, 0.4071, 0.1359, 0.4071, 0.1359, 0.4071, 0.1359, 0.4071, 0.25, 0.49, 0.1359, 0.4071, 0.1359, 0.4071, 0.25, 0.49, 0.1359, 0.4071, 0.25, 0.49, 0.25, 0.49, 0.1359, 0.4071, 0.1359, 0.4071, 0.25, 0.49, 0.1929, 0.4485, 0.25, 0.49, 0.1359, 0.4071, 0.1359, 0.4071, 0.25, 0.49, 0.1359, 0.4071, 0.25, 0.49, 0.25, 0.49, 0.1359, 0.4071, 0.25, 0.49, 0.25, 0.49, 0.25, 0.49, 0.25, 0.49, 0.9783, 0.3242, 0.9783, 0.3242, 0.9783, 0.3242, 0.9783, 0.3242, 0.25, 0.49, 0.25, 0.49, 0.1929, 0.4485, 0.1359, 0.4071, 0.1359, 0.4071, 0.1929, 0.4485, 0.25, 0.49, 0.1359, 0.4071, 0.1929, 0.4485, 0.8911, 0.05584, 0.8911, 0.05584, 0.8911, 0.05584, 0.8911, 0.05584, 0.75, 0.49, 0.75, 0.49, 0.9783, 0.3242, 0.9783, 0.3242, 0.75, 0.49, 0.75, 0.49, 0.75, 0.49, 0.75, 0.49, 0.9783, 0.3242, 0.9783, 0.3242, 0.75, 0.49, 0.75, 0.49, 0.8911, 0.05584, 0.8911, 0.05584, 0.8911, 0.05584, 0.8911, 0.05584, 0.9783, 0.3242, 0.9783, 0.3242, 0.8911, 0.05584, 0.8911, 0.05584, 0.9783, 0.3242, 0.9783, 0.3242, 0.9783, 0.3242, 0.9783, 0.3242, 0.8911, 0.05584, 0.8911, 0.05584, 0.9783, 0.3242, 0.9783, 0.3242, 0.75, 0.49, 0.75, 0.49, 0.9783, 0.3242, 0.9783, 0.3242, 0.75, 0.49, 0.75, 0.49, 0.75, 0.49, 0.75, 0.49, 0.9783, 0.3242, 0.9783, 0.3242, 0.75, 0.49, 0.75, 0.49, 0.8911, 0.05584, 0.8911, 0.05584, 0.8911, 0.05584, 0.8911, 0.05584, 0.9783, 0.3242, 0.9783, 0.3242, 0.8911, 0.05584, 0.8911, 0.05584, 0.9783, 0.3242, 0.9783, 0.3242, 0.9783, 0.3242, 0.9783, 0.3242, 0.8911, 0.05584, 0.8911, 0.05584, 0.9783, 0.3242, 0.9783, 0.3242, 0.9783, 0.3242, 0.9783, 0.3242, 0.8911, 0.05584, 0.8911, 0.05584, 0.9783, 0.3242, 0.9783, 0.3242, 0.9783, 0.3242, 0.9783, 0.3242, 0.8911, 0.05584, 0.8911, 0.05584, 0.9783, 0.3242, 0.9783, 0.3242, 0.8911, 0.05584, 0.8911, 0.05584, 0.8911, 0.05584, 0.8911, 0.05584, 0.9783, 0.3242, 0.9783, 0.3242, 0.8911, 0.05584, 0.8911, 0.05584, 0.9783, 0.3242, 0.9783, 0.3242, 0.9783, 0.3242, 0.9783, 0.3242, 0.8911, 0.05584, 0.8911, 0.05584, 0.9783, 0.3242, 0.9783, 0.3242, 0.8911, 0.05584, 0.8911, 0.05584, 0.8911, 0.05584, 0.8911, 0.05584, 0.9783, 0.3242, 0.9783, 0.3242, 0.8911, 0.05584, 0.8911, 0.05584, 0.9783, 0.3242, 0.9783, 0.3242, 0.9783, 0.3242, 0.9783, 0.3242, 0.8911, 0.05584, 0.8911, 0.05584, 0.9783, 0.3242, 0.9783, 0.3242, 0.8911, 0.05584, 0.8911, 0.05584, 0.8911, 0.05584, 0.8911, 0.05584, 0.9783, 0.3242, 0.9783, 0.3242, 0.8911, 0.05584, 0.8911, 0.05584, 0.9783, 0.3242, 0.9783, 0.3242, 0.9783, 0.3242, 0.9783, 0.3242, 0.8911, 0.05584, 0.8911, 0.05584, 0.9783, 0.3242, 0.9783, 0.3242, 0.8911, 0.05584, 0.8911, 0.05584, 0.8911, 0.05584, 0.8911, 0.05584, 0.9783, 0.3242, 0.9783, 0.3242, 0.8911, 0.05584, 0.8911, 0.05584, 0.9783, 0.3242, 0.9783, 0.3242, 0.9783, 0.3242, 0.9783, 0.3242, 0.8911, 0.05584, 0.8911, 0.05584, 0.9783, 0.3242, 0.9783, 0.3242, 0.9783, 0.3242, 0.9783, 0.3242, 0.8911, 0.05584, 0.8911, 0.05584, 0.9783, 0.3242, 0.9783, 0.3242, 0.9783, 0.3242, 0.9783, 0.3242, 0.8911, 0.05584, 0.8911, 0.05584, 0.9783, 0.3242, 0.9783, 0.3242, 0.8911, 0.05584, 0.9783, 0.3242, 0.9783, 0.3242, 0.9783, 0.3242, 0.9783, 0.3242, 0.75, 0.49, 0.75, 0.49, 0.9783, 0.3242, 0.9783, 0.3242, 0.75, 0.49, 0.75, 0.49, 0.75, 0.49, 0.75, 0.49, 0.9783, 0.3242, 0.9783, 0.3242, 0.75, 0.49, 0.75, 0.49, 0.9783, 0.3242, 0.9783, 0.3242, 0.9783, 0.3242, 0.9783, 0.3242, 0.75, 0.49, 0.75, 0.49, 0.9783, 0.3242, 0.9783, 0.3242, 0.75, 0.49, 0.75, 0.49, 0.75, 0.49, 0.75, 0.49, 0.9783, 0.3242, 0.9783, 0.3242, 0.75, 0.49, 0.75, 0.49, 0.9783, 0.3242, 0.9783, 0.3242, 0.9783, 0.3242, 0.9783, 0.3242, 0.75, 0.49, 0.75, 0.49, 0.9783, 0.3242, 0.9783, 0.3242, 0.75, 0.49, 0.75, 0.49, 0.75, 0.49, 0.75, 0.49, 0.9783, 0.3242, 0.9783, 0.3242, 0.75, 0.49, 0.75, 0.49, 0.9783, 0.3242, 0.9783, 0.3242, 0.9783, 0.3242, 0.9783, 0.3242, 0.75, 0.49, 0.75, 0.49, 0.9783, 0.3242, 0.9783, 0.3242, 0.75, 0.49, 0.75, 0.49, 0.75, 0.49, 0.75, 0.49, 0.9783, 0.3242, 0.9783, 0.3242, 0.75, 0.49, 0.75, 0.49, 0.9783, 0.3242, 0.9783, 0.3242, 0.9783, 0.3242, 0.9783, 0.3242, 0.9783, 0.3242, 0.9783, 0.3242, 0.75, 0.49, 0.75, 0.49, 0.9783, 0.3242, 0.9783, 0.3242, 0.8641, 0.4071, 0.9783, 0.3242, 0.9783, 0.3242, 0.8641, 0.4071, 0.75, 0.49, 0.8911, 0.05584, 0.75, 0.2729, 0.9783, 0.3242, 0.6089, 0.05584, 0.75, 0.2729, 0.8911, 0.05584, 0.5217, 0.3242, 0.75, 0.2729, 0.6089, 0.05584, 0.75, 0.49, 0.75, 0.2729, 0.5217, 0.3242, 0.9783, 0.3242, 0.75, 0.2729, 0.75, 0.49, 0.75, 0.49, 0.8641, 0.4071, 0.8641, 0.4071, 0.75, 0.49, 0.75, 0.49, 0.8641, 0.4071, 0.9783, 0.3242, 0.9783, 0.3242, 0.9783, 0.3242, 0.9783, 0.3242, 0.9783, 0.3242, 0.9783, 0.3242, 0.9783, 0.3242, 0.9783, 0.3242, 0.8641, 0.4071, 0.75, 0.49, 0.9783, 0.3242, 0.9783, 0.3242, 0.8911, 0.05584, 0.9783, 0.3242, 0.9783, 0.3242, 0.9783, 0.3242, 0.9783, 0.3242, 0.8911, 0.05584, 0.8911, 0.05584, 0.9783, 0.3242, 0.9783, 0.3242, 0.9783, 0.3242, 0.9783, 0.3242, 0.8911, 0.05584, 0.8911, 0.05584, 0.8641, 0.4071, 0.9783, 0.3242, 0.75, 0.49, 0.9783, 0.3242, 0.9783, 0.3242, 0.8641, 0.4071, 0.8641, 0.4071, 0.75, 0.49, 0.75, 0.49, 0.9783, 0.3242, 0.9783, 0.3242, 0.8641, 0.4071, 0.8641, 0.4071, 0.75, 0.49, 0.75, 0.49, 0.8641, 0.4071, 0.75, 0.49, 0.75, 0.49, 0.75, 0.49, 0.9783, 0.3242, 0.9783, 0.3242, 0.75, 0.49, 0.9783, 0.3242, 0.75, 0.49, 0.75, 0.49, 0.9783, 0.3242, 0.0, 0.0, 0.0, 0.0, 0.9783, 0.3242, 0.9783, 0.3242, 0.0, 0.0, 0.75, 0.49, 0.75, 0.49])
me_cone.use_remesh_fix_poles = True
me_cone.use_remesh_preserve_attributes = False
me_cone.use_mirror_vertex_groups = False
me_cone.update()
arm_armature = bpy.data.armatures.new('Armature')  # bones are not reproduced

# ---- objects
ob_cone = bpy.data.objects.new('Cone', me_cone)
ob_armature = bpy.data.objects.new('Armature', arm_armature)

# ---- transforms, parenting, visibility, modifiers, constraints
ob_cone.parent = ob_armature
ob_cone.matrix_parent_inverse = Matrix(((-0.3378, -1.265e-07, 0.9412, -0.7722), (1.265e-07, 1.0, 1.797e-07, 0.008859), (-0.9412, 1.797e-07, -0.3378, 1.669), (-0.0, -0.0, -0.0, 1.0)))
ob_cone.location = (0.0, 0.0, 0.325)
ob_cone.lineart.crease_threshold = 0.0
_vg = ob_cone.vertex_groups.new(name='Bone')
for _i, _w in zip([90, 91, 92, 93, 94, 100, 101, 235, 236], [0.3181, 0.05426, 0.4617, 0.02056, 0.05037, 0.1082, 0.3205, 0.07073, 0.03338]): _vg.add([_i], _w, 'REPLACE')
_vg = ob_cone.vertex_groups.new(name='Bone.002')
for _i, _w in zip([85, 86, 87, 88, 90, 93, 94, 100, 101, 235, 236, 239, 240, 241, 243], [0.09904, 0.0809, 0.5361, 0.1294, 0.1289, 0.5182, 0.08139, 0.06987, 0.05155, 0.506, 0.2894, 0.4703, 0.008518, 0.06846, 0.04081]): _vg.add([_i], _w, 'REPLACE')
_vg = ob_cone.vertex_groups.new(name='Bone.004')
for _i, _w in zip([86, 87, 88, 90, 93, 94, 100, 101, 235, 236, 240, 241, 242, 243, 249, 250, 251, 253, 254, 255], [0.0522, 0.1801, 0.03344, 0.01619, 0.16, 0.2778, 0.0004988, 0.05036, 0.05069, 0.2523, 0.8912, 0.8518, 0.9489, 0.8502, 0.06864, 0.07234, 0.07323, 0.02662, 0.04023, 0.02395]): _vg.add([_i], _w, 'REPLACE')
_vg = ob_cone.vertex_groups.new(name='Bone.006')
for _i, _w in zip([240, 241, 243, 248, 249, 250, 251, 252, 253, 254, 255, 256, 257, 258, 259, 263, 267], [0.0576, 0.03116, 0.01756, 0.9503, 0.9038, 0.7579, 0.8763, 0.8681, 0.9417, 0.4342, 0.8258, 0.5132, 0.799, 0.09104, 0.5082, 0.01539, 0.002626]): _vg.add([_i], _w, 'REPLACE')
_vg = ob_cone.vertex_groups.new(name='Bone.007')
for _i, _w in zip([250, 251, 252, 254, 255, 256, 257, 258, 259, 260, 261, 262, 263, 264, 265, 266, 267, 268, 269, 270, 271], [0.1658, 0.04071, 0.125, 0.5136, 0.1391, 0.4864, 0.19, 0.8945, 0.5033, 0.875, 0.9859, 0.5577, 0.7903, 0.6754, 1.016, 0.3235, 0.7813, 0.5059, 0.8758, 0.1856, 0.6841]): _vg.add([_i], _w, 'REPLACE')
_vg = ob_cone.vertex_groups.new(name='Bone.008')
for _i, _w in zip([260, 262, 263, 264, 266, 267, 268, 269, 270, 271, 272, 273, 274, 302, 303, 304], [0.1132, 0.4604, 0.1768, 0.3172, 0.691, 0.1922, 0.4908, 0.1238, 0.8163, 0.3104, 0.9971, 1.0, 0.9879, 1.001, 0.9933, 0.9981]): _vg.add([_i], _w, 'REPLACE')
_vg = ob_cone.vertex_groups.new(name='Bone.005')
for _i, _w in zip([85, 86, 87, 90, 94, 101, 235, 236, 238, 239], [0.01245, 0.1898, 0.004719, 0.03736, 0.5587, 0.08225, 0.07493, 0.238, 0.92, 0.1191]): _vg.add([_i], _w, 'REPLACE')
_vg = ob_cone.vertex_groups.new(name='Bone.009')
for _i, _w in zip([94, 235, 236, 244, 245, 246, 247, 275, 276, 277, 278, 279, 280, 281, 282], [0.0156, 0.06951, 0.1113, 0.9766, 0.9477, 0.9646, 0.9824, 0.9849, 0.9472, 0.9617, 0.9916, 0.9721, 0.9212, 0.9476, 0.9893]): _vg.add([_i], _w, 'REPLACE')
_vg = ob_cone.vertex_groups.new(name='Bone.010')
for _i, _w in zip([276, 277, 279, 280, 281, 283, 284, 285, 286, 287, 288, 289, 290, 291, 292, 293], [0.01551, 0.003107, 0.002738, 0.07425, 0.04654, 0.9759, 0.951, 0.9787, 0.9858, 0.7795, 0.4757, 0.1972, 0.8763, 0.0432, 0.07726, 0.03089]): _vg.add([_i], _w, 'REPLACE')
_vg = ob_cone.vertex_groups.new(name='Bone.011')
for _i, _w in zip([284, 285, 287, 288, 289, 290, 291, 292, 293, 294, 295, 296, 305, 306, 307], [0.05012, 0.02091, 0.2172, 0.5256, 0.8056, 0.1199, 0.9533, 0.923, 0.9595, 0.9992, 0.9957, 0.999, 0.9996, 0.9961, 0.9991]): _vg.add([_i], _w, 'REPLACE')
_vg = ob_cone.vertex_groups.new(name='Bone.003')
for _i, _w in zip([85, 86, 87, 88, 89, 90, 91, 92, 93, 100, 101, 235, 236, 239, 243], [0.8, 0.3634, 0.1685, 0.7444, 0.976, 0.3021, 0.06096, 0.006902, 0.1582, 0.05709, 0.3123, 0.1826, 0.05201, 0.3128, 0.01492]): _vg.add([_i], _w, 'REPLACE')
_vg = ob_cone.vertex_groups.new(name='Bone.012')
for _i, _w in zip([80, 81, 83, 84, 85, 86, 87, 88, 102, 103, 104, 105, 155, 156, 157, 158, 239, 298, 299, 300, 301], [0.893, 0.0981, 0.06396, 0.8607, 0.04344, 0.2897, 0.04854, 0.03901, 0.2216, 0.01112, 0.2005, 0.0458, 0.1477, 0.2005, 0.1429, 0.1258, 0.01645, 0.07316, 0.0793, 0.0831, 0.07271]): _vg.add([_i], _w, 'REPLACE')
_vg = ob_cone.vertex_groups.new(name='Bone.013')
for _i, _w in zip([41, 77, 80, 81, 82, 83, 84, 102, 103, 104, 105, 106, 107, 108, 142, 155, 156, 157, 158, 200, 202, 203, 205, 298, 299, 300, 301], [0.0645, 0.6315, 0.07882, 0.88, 0.9793, 0.9207, 0.1073, 0.1034, 0.5521, 0.374, 0.4038, 0.02048, 0.1069, 0.1591, 0.01414, 0.4524, 0.4793, 0.5691, 0.5437, 2.686e-05, 0.001619, 0.005586, 8.177e-06, 0.1206, 0.1798, 0.1765, 0.1435]): _vg.add([_i], _w, 'REPLACE')
_vg = ob_cone.vertex_groups.new(name='Bone.014')
for _i, _w in zip([0, 1, 6, 7, 10, 15, 18, 19, 21, 23, 24, 31, 32, 33, 34, 39, 40, 43, 44, 45, 46, 47, 52, 53, 54, 59, 69, 70, 71, 72, 73, 74, 75, 76, 102, 103, 108, 109, 114, 115, 116, 117, 122, 123, 124, 125, 136, 137, 138, 139, 140, 145, 146, 150, 155, 156, 157, 158, 159, 160, 219, 220, 221, 222, 223, 224, 225, 226, 298, 299, 300, 301], [0.05993, 0.02143, 0.1414, 0.03585, 0.01464, 0.011, 0.02094, 0.01513, 0.01906, 0.01651, 0.01614, 0.01686, 0.01687, 0.01694, 0.01696, 0.8576, 0.0975, 0.08511, 0.01696, 0.01696, 0.01697, 0.01697, 0.0009621, 0.05264, 0.01696, 0.05742, 0.0514, 0.001718, 0.04239, 0.06411, 0.06563, 0.04914, 0.9369, 0.3109, 0.3593, 0.04868, 0.1039, 0.9109, 0.4475, 0.3808, 0.4823, 0.4313, 0.09089, 0.1033, 0.0547, 0.03473, 0.1533, 0.153, 0.1536, 0.1378, 0.9227, 0.4268, 0.4495, 0.527, 0.1245, 0.09884, 0.0884, 0.09669, 0.05413, 0.05475, 0.01505, 0.01579, 0.0146, 0.01441, 0.002807, 0.002436, 0.002459, 0.001967, 0.06348, 0.06549, 0.06574, 0.06495]): _vg.add([_i], _w, 'REPLACE')
_vg = ob_cone.vertex_groups.new(name='Bone.015')
for _i, _w in zip([75, 76, 108, 114, 115, 116, 117, 122, 123, 124, 136, 137, 138, 139, 140, 145, 146, 148, 149, 150, 155, 156, 161, 162, 163, 164, 165, 166, 167, 168, 169, 170, 171, 172, 203, 298, 299, 300, 301], [0.02261, 0.1356, 0.03447, 0.469, 0.5395, 0.3534, 0.4676, 0.06868, 0.07314, 0.0197, 0.3153, 0.3146, 0.3159, 0.05693, 0.005941, 0.5141, 0.3881, 0.02185, 0.000138, 0.4208, 0.02557, 0.001573, 0.07211, 0.06535, 0.06894, 0.07843, 0.02697, 0.02821, 0.02511, 0.02631, 0.001375, 0.001736, 0.001089, 0.001497, 0.001231, 0.2257, 0.1891, 0.2076, 0.2255]): _vg.add([_i], _w, 'REPLACE')
_vg = ob_cone.vertex_groups.new(name='Bone.023')
for _i, _w in zip([116, 117, 122, 123, 124, 125, 130, 131, 132, 133, 135, 136, 137, 138, 146, 149, 165, 166, 167, 168, 169, 170, 171, 172, 173, 174, 175, 176, 177, 219, 220, 221, 222, 223, 224, 225, 226, 227, 228, 229, 230, 231, 232, 233, 234, 237], [0.04079, 0.01305, 0.1881, 0.1774, 0.2128, 0.2075, 0.8055, 0.8026, 0.9131, 0.9135, 1.054, 0.06107, 0.06095, 0.06119, 0.05637, 0.8277, 0.01575, 0.01491, 0.01584, 0.01519, 0.07325, 0.07343, 0.07298, 0.07382, 0.05769, 0.05777, 0.05748, 0.05759, 0.05067, 0.1331, 0.1391, 0.1388, 0.1434, 0.2651, 0.2686, 0.2699, 0.2755, 0.4171, 0.4184, 0.4187, 0.4201, 0.454, 0.4539, 0.4544, 0.4544, 0.4995]): _vg.add([_i], _w, 'REPLACE')
_vg = ob_cone.vertex_groups.new(name='Bone.016')
for _i, _w in zip([2, 3, 4, 6, 8, 9, 10, 11, 12, 13, 14, 16, 17, 20, 22, 25, 26, 27, 28, 29, 30, 35, 36, 37, 38, 39, 41, 42, 43, 48, 49, 50, 51, 52, 55, 56, 57, 58, 60, 61, 62, 63, 64, 65, 66, 67, 68, 70, 71, 72, 73, 74, 77, 78, 79, 104, 105, 106, 107, 110, 111, 112, 113, 120, 121, 136, 137, 138, 141, 142, 143, 144, 147, 148, 159, 160, 161, 162, 163, 164, 219, 220, 221, 222, 223, 224, 225, 226], [0.04737, 0.07762, 0.06935, 0.01978, 0.04094, 0.1096, 0.1599, 0.05028, 0.08039, 0.09328, 0.05169, 0.04515, 0.04655, 0.02734, 0.02927, 0.05738, 0.07612, 0.07475, 0.07437, 0.05936, 0.07774, 0.05579, 0.05632, 0.05782, 0.05743, 0.06862, 0.1222, 0.854, 0.8651, 0.03336, 0.034, 0.03499, 0.03397, 0.01666, 0.08622, 0.208, 0.06834, 0.03512, 0.05841, 0.05428, 0.2283, 0.08196, 0.01707, 0.2022, 0.06856, 0.09026, 0.05344, 0.01557, 0.06954, 0.05231, 0.05643, 0.07882, 0.1144, 0.8715, 0.9344, 0.4027, 0.5166, 0.9287, 0.8343, 0.1697, 0.4271, 0.5005, 0.5092, 0.0609, 0.02813, 0.3236, 0.3244, 0.3229, 0.92, 0.9045, 0.1069, 0.4796, 0.8663, 0.04627, 0.06073, 0.06213, 0.003706, 0.00105, 0.0004021, 0.002426, 0.02068, 0.02099, 0.02075, 0.02085, 0.007499, 0.007083, 0.007148, 0.006596]): _vg.add([_i], _w, 'REPLACE')
_vg = ob_cone.vertex_groups.new(name='Bone.017')
for _i, _w in zip([0, 3, 4, 6, 9, 10, 12, 13, 25, 26, 27, 28, 29, 30, 35, 36, 37, 38, 48, 49, 50, 51, 58, 71, 72, 73, 74, 78, 79, 110, 111, 112, 113, 118, 119, 120, 121, 126, 127, 128, 129, 134, 136, 137, 138, 141, 142, 143, 144, 147, 148, 159, 160, 161, 162, 163, 164, 165, 166, 167, 168, 169, 170, 171, 172, 173, 174, 175, 176, 177, 219, 220, 221, 222, 223, 224, 225, 226, 227, 228, 229, 230, 231, 232, 233, 234, 237], [0.01511, 0.06486, 0.02926, 0.01379, 0.02215, 0.02696, 0.06533, 0.03574, 0.01963, 0.1256, 0.1137, 0.1253, 0.01432, 0.1098, 0.3499, 0.3443, 0.3267, 0.3312, 0.5145, 0.5108, 0.505, 0.5109, 0.5043, 0.112, 0.09414, 0.1002, 0.1094, 0.08901, 0.0471, 0.8146, 0.5145, 0.4999, 0.4912, 0.09196, 0.1255, 0.1795, 0.1815, 0.03817, 0.05456, 0.06087, 0.05125, 0.003475, 0.06335, 0.06364, 0.06308, 0.001175, 0.01424, 0.8453, 0.5286, 0.1277, 0.1138, 0.1081, 0.1207, 0.482, 0.5013, 0.4999, 0.4836, 0.2829, 0.2857, 0.2758, 0.2805, 0.1885, 0.1898, 0.1875, 0.189, 0.1468, 0.147, 0.1462, 0.1465, 0.129, 0.2714, 0.2579, 0.2641, 0.259, 0.2075, 0.2054, 0.206, 0.2038, 0.1561, 0.1559, 0.1554, 0.1552, 0.128, 0.1281, 0.1278, 0.1279, 0.1179]): _vg.add([_i], _w, 'REPLACE')
_vg = ob_cone.vertex_groups.new(name='Bone.024')
for _i, _w in zip([71, 72, 73, 74, 111, 118, 119, 120, 121, 126, 127, 128, 129, 134, 136, 137, 138, 143, 148, 159, 160, 161, 162, 163, 164, 165, 166, 167, 168, 169, 170, 171, 172, 173, 174, 175, 176, 177, 219, 220, 221, 222, 223, 224, 225, 226, 227, 228, 229, 230, 231, 232, 233, 234, 237], [0.009042, 0.003166, 0.004927, 0.007879, 0.05121, 0.8863, 0.8413, 0.7518, 0.7717, 0.9424, 0.9301, 0.9232, 0.9357, 0.9451, 0.007688, 0.00796, 0.007427, 0.02409, 0.7634, 0.01064, 0.01575, 0.1101, 0.1105, 0.1129, 0.1101, 0.4704, 0.4653, 0.4829, 0.4749, 0.5956, 0.5932, 0.5978, 0.5943, 0.6845, 0.684, 0.6857, 0.6851, 0.7228, 0.1016, 0.1057, 0.104, 0.1052, 0.1262, 0.1277, 0.1255, 0.1258, 0.1245, 0.1236, 0.125, 0.124, 0.1701, 0.1698, 0.1703, 0.1699, 0.1542]): _vg.add([_i], _w, 'REPLACE')
_vg = ob_cone.vertex_groups.new(name='Bone.018')
for _i, _w in zip([0, 1, 2, 3, 4, 5, 6, 7, 8, 9, 10, 11, 12, 13, 14, 15, 16, 17, 18, 19, 20, 21, 22, 23, 24, 25, 26, 27, 28, 29, 30, 31, 32, 33, 34, 35, 36, 37, 38, 39, 40, 41, 42, 43, 44, 45, 46, 47, 48, 49, 50, 51, 52, 53, 54, 55, 56, 57, 58, 59, 60, 61, 62, 63, 64, 65, 66, 67, 68, 69, 70, 71, 72, 73, 74, 77, 159, 160, 161, 162, 163, 164, 165, 166, 167, 168, 169, 170, 171, 172, 173, 174, 175, 176, 177, 219, 220, 221, 222, 223, 224, 225, 226, 227, 228, 229, 230, 231, 232, 233, 234, 237], [0.8513, 0.8706, 0.8846, 0.8281, 0.8447, 0.9988, 0.7474, 0.8492, 0.8921, 0.8248, 0.744, 0.8823, 0.827, 0.8333, 0.8809, 0.8821, 0.8826, 0.8817, 0.8652, 0.8852, 0.8798, 0.8775, 0.8811, 0.8836, 0.881, 0.8612, 0.7776, 0.7878, 0.7793, 0.8625, 0.7888, 0.8815, 0.8815, 0.8813, 0.8813, 0.5777, 0.5826, 0.5984, 0.5944, 0.006507, 0.1168, 0.6789, 0.1047, 0.02708, 0.8813, 0.8813, 0.8813, 0.8813, 0.4314, 0.4347, 0.4398, 0.4346, 0.8731, 0.7997, 0.8813, 0.8498, 0.7375, 0.8458, 0.4405, 0.7891, 0.8517, 0.8512, 0.7194, 0.8535, 0.8758, 0.743, 0.8466, 0.847, 0.8526, 0.8033, 0.8712, 0.7039, 0.7216, 0.709, 0.6941, 0.151, 0.7035, 0.6848, 0.2719, 0.261, 0.257, 0.2652, 0.1478, 0.1496, 0.1441, 0.1466, 0.09856, 0.09924, 0.09801, 0.09878, 0.07674, 0.07685, 0.07645, 0.0766, 0.06742, 0.4131, 0.4159, 0.4125, 0.4118, 0.3355, 0.3331, 0.3334, 0.3302, 0.2528, 0.2526, 0.2517, 0.2514, 0.2073, 0.2076, 0.207, 0.2072, 0.1909]): _vg.add([_i], _w, 'REPLACE')
_vg = ob_cone.vertex_groups.new(name='Bone.019')
for _i, _w in zip([1, 2, 6, 7, 8, 11, 14, 15, 16, 17, 18, 19, 20, 21, 22, 23, 24, 25, 29, 31, 32, 33, 34, 39, 40, 41, 44, 45, 46, 47, 52, 53, 54, 57, 59, 60, 61, 64, 66, 68, 69, 70, 76, 77, 102, 103, 108, 109, 114, 115, 116, 117, 139, 145, 146, 150, 151, 152, 153, 154, 155, 156, 157, 158, 298, 299, 300, 301], [0.05799, 0.01357, 0.0006111, 0.07199, 0.01192, 0.01433, 0.01556, 0.05182, 0.01853, 0.01964, 0.06189, 0.05228, 0.03308, 0.05632, 0.03041, 0.05371, 0.05415, 0.001409, 0.0005355, 0.05423, 0.05424, 0.05433, 0.05434, 0.03295, 0.7502, 0.1152, 0.05434, 0.05434, 0.05435, 0.05436, 0.05296, 0.113, 0.05434, 0.04261, 0.1223, 0.05051, 0.05381, 0.05066, 0.04072, 0.05345, 0.1102, 0.05512, 0.5093, 0.08021, 0.2786, 0.3298, 0.6583, 0.05489, 0.06382, 0.05925, 0.01128, 0.005711, 0.7483, 0.04936, 0.004694, 0.03518, 0.9782, 0.9698, 0.985, 0.9668, 0.1563, 0.137, 0.1389, 0.1683, 0.05565, 0.07003, 0.06887, 0.06247]): _vg.add([_i], _w, 'REPLACE')
_vg = ob_cone.vertex_groups.new(name='Bone.020')
for _i, _w in zip([178, 179, 180, 181, 184, 185, 186, 187, 188, 189, 190, 191], [0.9863, 0.994, 0.9889, 0.9512, 1.007, 0.8627, 0.5849, 1.018, 0.9833, 0.8351, 0.3366, 0.9025]): _vg.add([_i], _w, 'REPLACE')
_vg = ob_cone.vertex_groups.new(name='Bone.021')
for _i, _w in zip([116, 117, 122, 123, 124, 125, 130, 131, 132, 133, 146, 149, 181, 182, 183, 185, 186, 189, 190, 191, 192, 193, 194, 195, 196, 197, 198, 199, 200, 201, 202, 203, 205, 215, 216, 217], [0.1004, 0.05717, 0.5814, 0.5672, 0.5919, 0.6642, 0.1556, 0.159, 0.07514, 0.08014, 0.1073, 0.08641, 0.04936, 0.5077, 0.1547, 0.1392, 0.4177, 0.164, 0.6623, 0.09831, 0.9253, 0.9834, 0.9843, 0.9564, 0.6642, 0.5969, 0.6166, 0.01847, 0.05178, 0.5902, 0.05021, 0.0378, 0.03778, 0.09083, 0.09835, 0.003495]): _vg.add([_i], _w, 'REPLACE')
_vg = ob_cone.vertex_groups.new(name='Bone.025')
for _i, _w in zip([122, 123, 124, 125, 131, 182, 183, 192, 193, 194, 195, 196, 197, 198, 199, 200, 201, 202, 203, 204, 205, 215, 216, 217, 218, 298, 299, 300, 301], [0.07915, 0.0877, 0.1156, 0.07473, 0.002134, 0.4984, 0.8514, 0.03412, 0.06252, 0.05839, 0.02754, 0.3513, 0.4132, 0.3949, 0.9621, 0.2693, 0.4189, 0.2241, 0.2276, 0.9896, 0.2032, 0.4905, 0.3136, 0.2286, 0.08922, 0.1193, 0.1065, 0.1025, 0.1119]): _vg.add([_i], _w, 'REPLACE')
_vg = ob_cone.vertex_groups.new(name='Bone.026')
for _i, _w in zip([200, 202, 203, 205, 206, 215, 216, 217, 218, 298, 299, 300, 301], [0.1283, 0.1664, 0.1305, 0.1541, 0.01602, 0.1043, 0.3695, 0.0578, 0.05644, 0.07068, 0.06424, 0.06087, 0.06606]): _vg.add([_i], _w, 'REPLACE')
_vg = ob_cone.vertex_groups.new(name='Bone.027')
for _i, _w in zip([155, 200, 202, 203, 205, 206, 207, 208, 215, 216, 217, 218, 298, 299, 300, 301], [0.01365, 0.3817, 0.3964, 0.4141, 0.4288, 0.6306, 0.9871, 0.1549, 0.2268, 0.155, 0.5143, 0.6668, 0.1984, 0.179, 0.1709, 0.1845]): _vg.add([_i], _w, 'REPLACE')
_vg = ob_cone.vertex_groups.new(name='Bone.028')
for _i, _w in zip([200, 202, 203, 205, 206, 208, 210, 211, 212, 215, 216, 217, 218, 298, 299, 300, 301], [0.07483, 0.07111, 0.08095, 0.07893, 0.3008, 0.7894, 0.7099, 0.9693, 0.0878, 0.04601, 0.008176, 0.1168, 0.1243, 0.02532, 0.01772, 0.01486, 0.01997]): _vg.add([_i], _w, 'REPLACE')
_vg = ob_cone.vertex_groups.new(name='Bone.029')
for _i, _w in zip([206, 208, 209, 210, 212, 213, 214, 217], [0.06007, 0.07115, 1.017, 0.2909, 0.9169, 0.9956, 1.02, 0.005758]): _vg.add([_i], _w, 'REPLACE')
_vg = ob_cone.vertex_groups.new(name='Bone.001')
for _i, _w in zip([90, 91, 92, 93, 94, 95, 96, 97, 98, 99, 100, 101, 235, 297], [0.1535, 0.8659, 0.5016, 0.09983, 0.006808, 0.9672, 0.9991, 0.9926, 0.9759, 0.9408, 0.7269, 0.181, 0.02019, 0.9986]): _vg.add([_i], _w, 'REPLACE')
_m = ob_cone.modifiers.new('Armature', 'ARMATURE')
_m.object = ob_armature
ob_armature.location = (1.31, -0.008859, 1.29)
ob_armature.rotation_euler = (-5.321e-07, -1.915, 3.744e-07)
ob_armature.lineart.crease_threshold = 0.0

# ---- collection membership
col_collection.objects.link(ob_cone)
col_collection.objects.link(ob_armature)

# ---- scene / render settings (as saved in the file)
scene.frame_start = 1; scene.frame_end = 180; scene.frame_set(3)
scene.render.engine = 'BLENDER_EEVEE_NEXT'
scene.cycles.use_denoising = False
scene.cycles.samples = 128
scene.cycles.sampling_pattern = 'TABULATED_SOBOL'
scene.cycles.use_adaptive_sampling = False
scene.cycles.use_light_tree = False
scene.view_settings.view_transform = 'Filmic'
bpy.context.view_layer.update()

# ---- added for rendering (the .blend has no active camera and no usable light): camera, sun
cam_auto = bpy.data.cameras.new('AutoCamera')
cam_auto.lens = 50.0
cam_auto.sensor_width = 36.0
cam_auto.clip_end = 1000.0
ob_auto_camera = bpy.data.objects.new('AutoCamera', cam_auto)
scene.collection.objects.link(ob_auto_camera)
ob_auto_camera.location = (4.73631, -5.57965, 5.04423)
ob_auto_camera.rotation_euler = (1.09748, -7.21219e-08, 0.694738)
scene.camera = ob_auto_camera
light_auto_sun = bpy.data.lights.new('AutoSun', 'SUN')
light_auto_sun.energy = 3.0
light_auto_sun.angle = 0.0523599
ob_auto_sun = bpy.data.objects.new('AutoSun', light_auto_sun)
scene.collection.objects.link(ob_auto_sun)
ob_auto_sun.rotation_euler = (0.872665, 0.174533, 0.523599)
bpy.context.view_layer.update()
